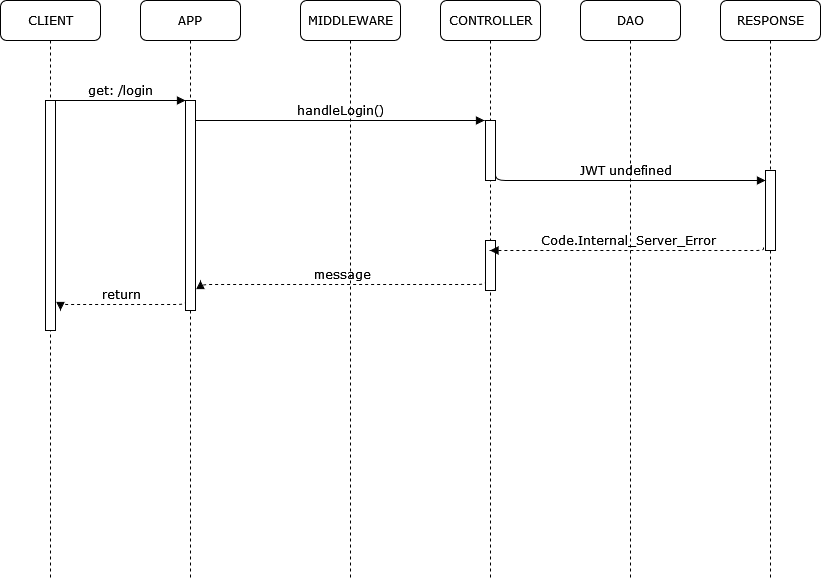

The diagram above was exported from draw.io. Its source (the exported page's mxGraphModel, read from the mxfile embedded in the PNG):
<mxGraphModel dx="1131" dy="762" grid="1" gridSize="10" guides="1" tooltips="1" connect="1" arrows="1" fold="1" page="1" pageScale="1" pageWidth="1100" pageHeight="850" background="none" math="0" shadow="0">
  <root>
    <mxCell id="VZ-5_BONInUe9m1oqYb0-0" />
    <mxCell id="VZ-5_BONInUe9m1oqYb0-1" parent="VZ-5_BONInUe9m1oqYb0-0" />
    <mxCell id="VZ-5_BONInUe9m1oqYb0-2" value="APP" style="shape=umlLifeline;perimeter=lifelinePerimeter;whiteSpace=wrap;html=1;container=1;collapsible=0;recursiveResize=0;outlineConnect=0;rounded=1;shadow=0;comic=0;labelBackgroundColor=none;strokeWidth=1;fontFamily=Verdana;fontSize=12;align=center;" parent="VZ-5_BONInUe9m1oqYb0-1" vertex="1">
      <mxGeometry x="240" y="80" width="100" height="580" as="geometry" />
    </mxCell>
    <mxCell id="VZ-5_BONInUe9m1oqYb0-3" value="" style="html=1;points=[];perimeter=orthogonalPerimeter;rounded=0;shadow=0;comic=0;labelBackgroundColor=none;strokeWidth=1;fontFamily=Verdana;fontSize=12;align=center;" parent="VZ-5_BONInUe9m1oqYb0-2" vertex="1">
      <mxGeometry x="45" y="100" width="10" height="210" as="geometry" />
    </mxCell>
    <mxCell id="VZ-5_BONInUe9m1oqYb0-4" value="return" style="html=1;verticalAlign=bottom;endArrow=block;labelBackgroundColor=none;fontFamily=Verdana;fontSize=12;edgeStyle=elbowEdgeStyle;elbow=vertical;dashed=1;" parent="VZ-5_BONInUe9m1oqYb0-2" edge="1">
      <mxGeometry relative="1" as="geometry">
        <mxPoint x="45" y="300" as="sourcePoint" />
        <mxPoint x="-80" y="310" as="targetPoint" />
        <Array as="points">
          <mxPoint x="45" y="304" />
        </Array>
      </mxGeometry>
    </mxCell>
    <mxCell id="VZ-5_BONInUe9m1oqYb0-5" value="MIDDLEWARE" style="shape=umlLifeline;perimeter=lifelinePerimeter;whiteSpace=wrap;html=1;container=1;collapsible=0;recursiveResize=0;outlineConnect=0;rounded=1;shadow=0;comic=0;labelBackgroundColor=none;strokeWidth=1;fontFamily=Verdana;fontSize=12;align=center;" parent="VZ-5_BONInUe9m1oqYb0-1" vertex="1">
      <mxGeometry x="400" y="80" width="100" height="580" as="geometry" />
    </mxCell>
    <mxCell id="VZ-5_BONInUe9m1oqYb0-6" value="CONTROLLER" style="shape=umlLifeline;perimeter=lifelinePerimeter;whiteSpace=wrap;html=1;container=1;collapsible=0;recursiveResize=0;outlineConnect=0;rounded=1;shadow=0;comic=0;labelBackgroundColor=none;strokeWidth=1;fontFamily=Verdana;fontSize=12;align=center;" parent="VZ-5_BONInUe9m1oqYb0-1" vertex="1">
      <mxGeometry x="540" y="80" width="100" height="580" as="geometry" />
    </mxCell>
    <mxCell id="VZ-5_BONInUe9m1oqYb0-7" value="" style="html=1;points=[];perimeter=orthogonalPerimeter;rounded=0;shadow=0;comic=0;labelBackgroundColor=none;strokeWidth=1;fontFamily=Verdana;fontSize=12;align=center;" parent="VZ-5_BONInUe9m1oqYb0-6" vertex="1">
      <mxGeometry x="45" y="120" width="10" height="60" as="geometry" />
    </mxCell>
    <mxCell id="VZ-5_BONInUe9m1oqYb0-8" value="" style="html=1;points=[];perimeter=orthogonalPerimeter;rounded=0;shadow=0;comic=0;labelBackgroundColor=none;strokeWidth=1;fontFamily=Verdana;fontSize=12;align=center;" parent="VZ-5_BONInUe9m1oqYb0-6" vertex="1">
      <mxGeometry x="45" y="240" width="10" height="50" as="geometry" />
    </mxCell>
    <mxCell id="VZ-5_BONInUe9m1oqYb0-9" value="message" style="html=1;verticalAlign=bottom;endArrow=block;labelBackgroundColor=none;fontFamily=Verdana;fontSize=12;edgeStyle=elbowEdgeStyle;elbow=vertical;dashed=1;" parent="VZ-5_BONInUe9m1oqYb0-6" edge="1">
      <mxGeometry relative="1" as="geometry">
        <mxPoint x="45" y="280" as="sourcePoint" />
        <mxPoint x="-240" y="280" as="targetPoint" />
        <Array as="points">
          <mxPoint x="45" y="284" />
        </Array>
      </mxGeometry>
    </mxCell>
    <mxCell id="VZ-5_BONInUe9m1oqYb0-10" value="DAO" style="shape=umlLifeline;perimeter=lifelinePerimeter;whiteSpace=wrap;html=1;container=1;collapsible=0;recursiveResize=0;outlineConnect=0;rounded=1;shadow=0;comic=0;labelBackgroundColor=none;strokeWidth=1;fontFamily=Verdana;fontSize=12;align=center;" parent="VZ-5_BONInUe9m1oqYb0-1" vertex="1">
      <mxGeometry x="680" y="80" width="100" height="580" as="geometry" />
    </mxCell>
    <mxCell id="VZ-5_BONInUe9m1oqYb0-12" value="RESPONSE" style="shape=umlLifeline;perimeter=lifelinePerimeter;whiteSpace=wrap;html=1;container=1;collapsible=0;recursiveResize=0;outlineConnect=0;rounded=1;shadow=0;comic=0;labelBackgroundColor=none;strokeWidth=1;fontFamily=Verdana;fontSize=12;align=center;" parent="VZ-5_BONInUe9m1oqYb0-1" vertex="1">
      <mxGeometry x="820" y="80" width="100" height="580" as="geometry" />
    </mxCell>
    <mxCell id="VZ-5_BONInUe9m1oqYb0-13" value="" style="html=1;points=[];perimeter=orthogonalPerimeter;rounded=0;shadow=0;comic=0;labelBackgroundColor=none;strokeWidth=1;fontFamily=Verdana;fontSize=12;align=center;" parent="VZ-5_BONInUe9m1oqYb0-12" vertex="1">
      <mxGeometry x="45" y="170" width="10" height="80" as="geometry" />
    </mxCell>
    <mxCell id="VZ-5_BONInUe9m1oqYb0-14" value="CLIENT" style="shape=umlLifeline;perimeter=lifelinePerimeter;whiteSpace=wrap;html=1;container=1;collapsible=0;recursiveResize=0;outlineConnect=0;rounded=1;shadow=0;comic=0;labelBackgroundColor=none;strokeWidth=1;fontFamily=Verdana;fontSize=12;align=center;" parent="VZ-5_BONInUe9m1oqYb0-1" vertex="1">
      <mxGeometry x="100" y="80" width="100" height="580" as="geometry" />
    </mxCell>
    <mxCell id="VZ-5_BONInUe9m1oqYb0-15" value="" style="html=1;points=[];perimeter=orthogonalPerimeter;rounded=0;shadow=0;comic=0;labelBackgroundColor=none;strokeWidth=1;fontFamily=Verdana;fontSize=12;align=center;" parent="VZ-5_BONInUe9m1oqYb0-14" vertex="1">
      <mxGeometry x="45" y="100" width="10" height="230" as="geometry" />
    </mxCell>
    <mxCell id="VZ-5_BONInUe9m1oqYb0-16" value="get: /login" style="html=1;verticalAlign=bottom;endArrow=block;entryX=0;entryY=0;labelBackgroundColor=none;fontFamily=Verdana;fontSize=12;edgeStyle=elbowEdgeStyle;elbow=vertical;" parent="VZ-5_BONInUe9m1oqYb0-1" source="VZ-5_BONInUe9m1oqYb0-15" target="VZ-5_BONInUe9m1oqYb0-3" edge="1">
      <mxGeometry relative="1" as="geometry">
        <mxPoint x="220" y="190" as="sourcePoint" />
      </mxGeometry>
    </mxCell>
    <mxCell id="VZ-5_BONInUe9m1oqYb0-17" value="handleLogin()" style="html=1;verticalAlign=bottom;endArrow=block;labelBackgroundColor=none;fontFamily=Verdana;fontSize=12;edgeStyle=elbowEdgeStyle;elbow=vertical;entryX=-0.1;entryY=0;entryDx=0;entryDy=0;entryPerimeter=0;" parent="VZ-5_BONInUe9m1oqYb0-1" source="VZ-5_BONInUe9m1oqYb0-3" target="VZ-5_BONInUe9m1oqYb0-7" edge="1">
      <mxGeometry relative="1" as="geometry">
        <mxPoint x="370" y="200" as="sourcePoint" />
        <mxPoint x="445" y="200" as="targetPoint" />
      </mxGeometry>
    </mxCell>
    <mxCell id="VZ-5_BONInUe9m1oqYb0-18" value="JWT undefined" style="html=1;verticalAlign=bottom;endArrow=block;labelBackgroundColor=none;fontFamily=Verdana;fontSize=12;edgeStyle=elbowEdgeStyle;elbow=vertical;" parent="VZ-5_BONInUe9m1oqYb0-1" target="VZ-5_BONInUe9m1oqYb0-13" edge="1">
      <mxGeometry relative="1" as="geometry">
        <mxPoint x="595" y="250" as="sourcePoint" />
        <mxPoint x="1000" y="260" as="targetPoint" />
        <Array as="points">
          <mxPoint x="750" y="260" />
        </Array>
      </mxGeometry>
    </mxCell>
    <mxCell id="VZ-5_BONInUe9m1oqYb0-19" value="Code.Internal_Server_Error" style="html=1;verticalAlign=bottom;endArrow=block;labelBackgroundColor=none;fontFamily=Verdana;fontSize=12;edgeStyle=elbowEdgeStyle;elbow=vertical;dashed=1;exitX=-0.2;exitY=0.963;exitDx=0;exitDy=0;exitPerimeter=0;" parent="VZ-5_BONInUe9m1oqYb0-1" source="VZ-5_BONInUe9m1oqYb0-13" target="VZ-5_BONInUe9m1oqYb0-6" edge="1">
      <mxGeometry relative="1" as="geometry">
        <mxPoint x="1010" y="330" as="sourcePoint" />
        <mxPoint x="620" y="328" as="targetPoint" />
        <Array as="points">
          <mxPoint x="860" y="330" />
        </Array>
      </mxGeometry>
    </mxCell>
  </root>
</mxGraphModel>